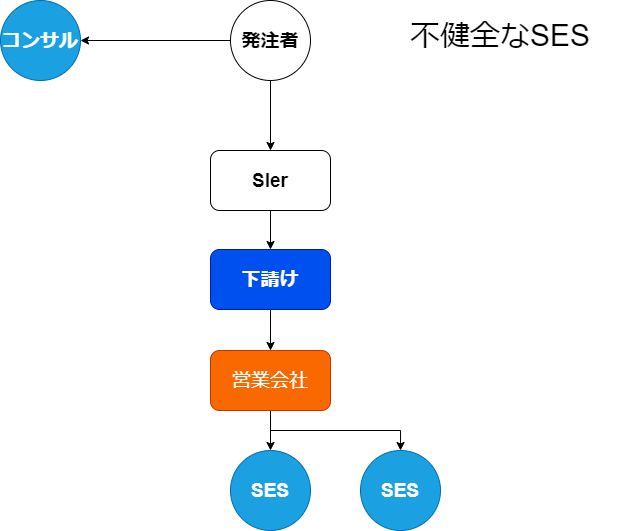

The diagram above was exported from draw.io. Its source (the exported page's mxGraphModel, read from the mxfile embedded in the PNG):
<mxGraphModel dx="1315" dy="976" grid="1" gridSize="10" guides="1" tooltips="1" connect="1" arrows="1" fold="1" page="1" pageScale="1" pageWidth="900" pageHeight="600" math="0" shadow="0">
  <root>
    <mxCell id="0" />
    <mxCell id="1" parent="0" />
    <mxCell id="49" style="edgeStyle=orthogonalEdgeStyle;rounded=0;orthogonalLoop=1;jettySize=auto;html=1;exitX=0.5;exitY=1;exitDx=0;exitDy=0;fontSize=31;" edge="1" parent="1" source="52" target="54">
      <mxGeometry relative="1" as="geometry" />
    </mxCell>
    <mxCell id="50" style="edgeStyle=orthogonalEdgeStyle;rounded=0;orthogonalLoop=1;jettySize=auto;html=1;exitX=0;exitY=0.5;exitDx=0;exitDy=0;fontSize=28;fontColor=#FF0000;" edge="1" parent="1" source="52" target="66">
      <mxGeometry relative="1" as="geometry" />
    </mxCell>
    <mxCell id="52" value="発注者" style="ellipse;whiteSpace=wrap;html=1;aspect=fixed;fontSize=19;fontStyle=1" vertex="1" parent="1">
      <mxGeometry x="350" y="60" width="80" height="80" as="geometry" />
    </mxCell>
    <mxCell id="53" style="edgeStyle=orthogonalEdgeStyle;rounded=0;orthogonalLoop=1;jettySize=auto;html=1;exitX=0.5;exitY=1;exitDx=0;exitDy=0;entryX=0.5;entryY=0;entryDx=0;entryDy=0;fontSize=31;" edge="1" parent="1" source="54" target="78">
      <mxGeometry relative="1" as="geometry">
        <mxPoint x="390" y="360" as="targetPoint" />
      </mxGeometry>
    </mxCell>
    <mxCell id="54" value="SIer" style="rounded=1;whiteSpace=wrap;html=1;fontSize=19;fontStyle=1" vertex="1" parent="1">
      <mxGeometry x="330" y="210" width="120" height="60" as="geometry" />
    </mxCell>
    <mxCell id="59" value="SES" style="ellipse;whiteSpace=wrap;html=1;aspect=fixed;fontSize=19;fontStyle=1;fillColor=#1ba1e2;strokeColor=#006EAF;fontColor=#ffffff;" vertex="1" parent="1">
      <mxGeometry x="350" y="510" width="80" height="80" as="geometry" />
    </mxCell>
    <mxCell id="61" value="SES" style="ellipse;whiteSpace=wrap;html=1;aspect=fixed;fontSize=19;fontStyle=1;fillColor=#1ba1e2;strokeColor=#006EAF;fontColor=#ffffff;" vertex="1" parent="1">
      <mxGeometry x="480" y="510" width="80" height="80" as="geometry" />
    </mxCell>
    <mxCell id="62" value="&lt;span style=&quot;font-size: 30px&quot;&gt;不健全なSES&lt;/span&gt;" style="rounded=0;whiteSpace=wrap;html=1;fillColor=none;strokeColor=none;fontSize=30;" vertex="1" parent="1">
      <mxGeometry x="500" y="60" width="240" height="70" as="geometry" />
    </mxCell>
    <mxCell id="66" value="コンサル" style="ellipse;whiteSpace=wrap;html=1;aspect=fixed;fontSize=19;fontStyle=1;fillColor=#1ba1e2;strokeColor=#006EAF;fontColor=#ffffff;" vertex="1" parent="1">
      <mxGeometry x="120" y="60" width="80" height="80" as="geometry" />
    </mxCell>
    <mxCell id="71" style="edgeStyle=orthogonalEdgeStyle;rounded=0;orthogonalLoop=1;jettySize=auto;html=1;exitX=0.5;exitY=1;exitDx=0;exitDy=0;" edge="1" parent="1" source="70" target="59">
      <mxGeometry relative="1" as="geometry" />
    </mxCell>
    <mxCell id="72" style="edgeStyle=orthogonalEdgeStyle;rounded=0;orthogonalLoop=1;jettySize=auto;html=1;exitX=0.5;exitY=1;exitDx=0;exitDy=0;entryX=0.5;entryY=0;entryDx=0;entryDy=0;" edge="1" parent="1" source="70" target="61">
      <mxGeometry relative="1" as="geometry" />
    </mxCell>
    <mxCell id="70" value="&lt;font style=&quot;font-size: 19px;&quot;&gt;営業会社&lt;/font&gt;" style="rounded=1;whiteSpace=wrap;html=1;fontSize=19;fillColor=#fa6800;strokeColor=#C73500;fontColor=#FFFFFF;fontStyle=0" vertex="1" parent="1">
      <mxGeometry x="330" y="410" width="120" height="60" as="geometry" />
    </mxCell>
    <mxCell id="80" style="edgeStyle=orthogonalEdgeStyle;rounded=0;orthogonalLoop=1;jettySize=auto;html=1;exitX=0.5;exitY=1;exitDx=0;exitDy=0;entryX=0.5;entryY=0;entryDx=0;entryDy=0;fontSize=26;fontColor=#FFFFFF;" edge="1" parent="1" source="78" target="70">
      <mxGeometry relative="1" as="geometry" />
    </mxCell>
    <mxCell id="78" value="下請け" style="rounded=1;whiteSpace=wrap;html=1;fontSize=19;fontStyle=1;fillColor=#0050ef;strokeColor=#001DBC;fontColor=#ffffff;" vertex="1" parent="1">
      <mxGeometry x="330" y="309" width="120" height="60" as="geometry" />
    </mxCell>
  </root>
</mxGraphModel>